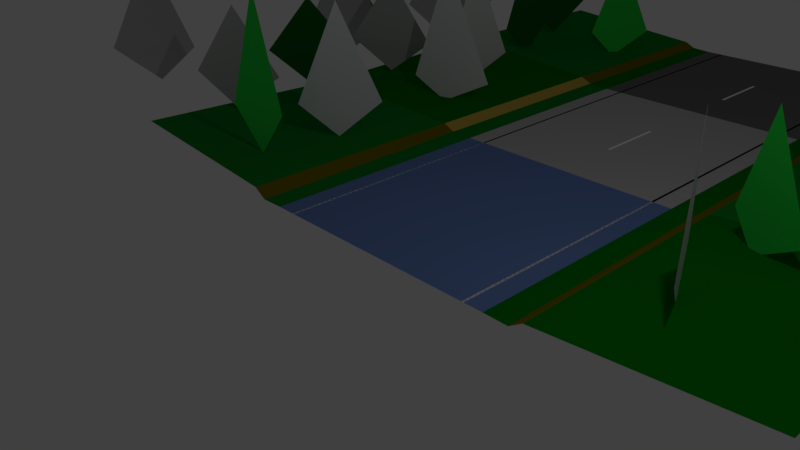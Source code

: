 # Source: title_track.blend  (saved by Blender 2.78.0; exported with 4.5.12 LTS)
import bpy
from mathutils import Matrix  # noqa: F401  (used for matrix-valued properties, if any)

bpy.ops.wm.read_factory_settings(use_empty=True)
scene = bpy.context.scene
scene.name = 'Scene'

# ---- collections
col_collection_1 = bpy.data.collections.new('Collection 1'); scene.collection.children.link(col_collection_1)

# ---- materials (node trees are filled in below, after node groups)
mat_22_dual = bpy.data.materials.new('22_dual')
mat_22_dual.alpha_threshold = 0.0
mat_22_dual.use_transparent_shadow = False
mat_22_dual.diffuse_color = (0.9551, 0.9551, 0.9551, 1.0)
mat_22_dual.roughness = 0.5
mat_88 = bpy.data.materials.new('88')
mat_88.alpha_threshold = 0.0
mat_88.use_transparent_shadow = False
mat_88.diffuse_color = (0.42, 0.4077, 0.4077, 1.0)
mat_88.roughness = 0.5
mat_aa = bpy.data.materials.new('aa')
mat_aa.alpha_threshold = 0.0
mat_aa.use_transparent_shadow = False
mat_aa.diffuse_color = (0.0, 0.1789, 0.002419, 1.0)
mat_aa.roughness = 0.5
mat_28 = bpy.data.materials.new('28')
mat_28.alpha_threshold = 0.0
mat_28.use_transparent_shadow = False
mat_28.diffuse_color = (0.1569, 0.1569, 0.1569, 1.0)
mat_28.roughness = 0.5
mat_bc = bpy.data.materials.new('bc')
mat_bc.alpha_threshold = 0.0
mat_bc.use_transparent_shadow = False
mat_bc.diffuse_color = (0.001609, 0.1789, 0.00532, 1.0)
mat_bc.roughness = 0.5
mat_dd = bpy.data.materials.new('dd')
mat_dd.alpha_threshold = 0.0
mat_dd.use_transparent_shadow = False
mat_dd.diffuse_color = (0.8667, 0.7092, 0.3427, 1.0)
mat_dd.roughness = 0.5
mat_de = bpy.data.materials.new('de')
mat_de.alpha_threshold = 0.0
mat_de.use_transparent_shadow = False
mat_de.diffuse_color = (0.5596, 0.4023, 0.06929, 1.0)
mat_de.roughness = 0.5
mat_8d = bpy.data.materials.new('8d')
mat_8d.alpha_threshold = 0.0
mat_8d.use_transparent_shadow = False
mat_8d.diffuse_color = (0.5529, 0.5529, 0.5529, 1.0)
mat_8d.roughness = 0.5
mat_77_dual = bpy.data.materials.new('77_dual')
mat_77_dual.alpha_threshold = 0.0
mat_77_dual.use_transparent_shadow = False
mat_77_dual.diffuse_color = (0.1473, 0.1473, 0.1473, 1.0)
mat_77_dual.roughness = 0.5
mat_66_dual = bpy.data.materials.new('66_dual')
mat_66_dual.alpha_threshold = 0.0
mat_66_dual.use_transparent_shadow = False
mat_66_dual.diffuse_color = (0.4, 0.4, 0.4, 1.0)
mat_66_dual.roughness = 0.5
mat_33 = bpy.data.materials.new('33')
mat_33.alpha_threshold = 0.0
mat_33.use_transparent_shadow = False
mat_33.diffuse_color = (0.5071, 0.007021, 0.009637, 1.0)
mat_33.roughness = 0.5
mat_cc = bpy.data.materials.new('cc')
mat_cc.alpha_threshold = 0.0
mat_cc.use_transparent_shadow = False
mat_cc.diffuse_color = (0.0, 0.04445, 0.001503, 1.0)
mat_cc.roughness = 0.5
mat_bc_dual = bpy.data.materials.new('bc_dual')
mat_bc_dual.alpha_threshold = 0.0
mat_bc_dual.use_transparent_shadow = False
mat_bc_dual.diffuse_color = (0.7373, 0.7373, 0.7373, 1.0)
mat_bc_dual.roughness = 0.5
mat_cc_dual = bpy.data.materials.new('cc_dual')
mat_cc_dual.alpha_threshold = 0.0
mat_cc_dual.use_transparent_shadow = False
mat_cc_dual.diffuse_color = (0.006389, 0.1329, 0.01323, 1.0)
mat_cc_dual.roughness = 0.5
mat_bb_dual = bpy.data.materials.new('bb_dual')
mat_bb_dual.alpha_threshold = 0.0
mat_bb_dual.use_transparent_shadow = False
mat_bb_dual.diffuse_color = (0.02674, 0.7333, 0.06784, 1.0)
mat_bb_dual.roughness = 0.5
mat_6c_dual = bpy.data.materials.new('6c_dual')
mat_6c_dual.alpha_threshold = 0.0
mat_6c_dual.use_transparent_shadow = False
mat_6c_dual.diffuse_color = (0.4235, 0.4235, 0.4235, 1.0)
mat_6c_dual.roughness = 0.5
mat_ab = bpy.data.materials.new('ab')
mat_ab.alpha_threshold = 0.0
mat_ab.use_transparent_shadow = False
mat_ab.diffuse_color = (0.002982, 0.2203, 0.02091, 1.0)
mat_ab.roughness = 0.5
mat_99_dual = bpy.data.materials.new('99_dual')
mat_99_dual.alpha_threshold = 0.0
mat_99_dual.use_transparent_shadow = False
mat_99_dual.diffuse_color = (0.1357, 0.2181, 0.4869, 1.0)
mat_99_dual.roughness = 0.5
mat_ee = bpy.data.materials.new('ee')
mat_ee.alpha_threshold = 0.0
mat_ee.use_transparent_shadow = False
mat_ee.diffuse_color = (0.1734, 0.1381, 0.0, 1.0)
mat_ee.roughness = 0.5
mat_79_dual = bpy.data.materials.new('79_dual')
mat_79_dual.alpha_threshold = 0.0
mat_79_dual.use_transparent_shadow = False
mat_79_dual.diffuse_color = (0.4745, 0.4745, 0.4745, 1.0)
mat_79_dual.roughness = 0.5
mat_bb = bpy.data.materials.new('bb')
mat_bb.alpha_threshold = 0.0
mat_bb.use_transparent_shadow = False
mat_bb.diffuse_color = (0.002646, 0.6267, 0.009484, 1.0)
mat_bb.roughness = 0.5
mat_44 = bpy.data.materials.new('44')
mat_44.alpha_threshold = 0.0
mat_44.use_transparent_shadow = False
mat_44.diffuse_color = (0.001491, 0.09708, 0.214, 1.0)
mat_44.roughness = 0.5
mat_de_dual = bpy.data.materials.new('de_dual')
mat_de_dual.alpha_threshold = 0.0
mat_de_dual.use_transparent_shadow = False
mat_de_dual.diffuse_color = (0.8706, 0.8706, 0.8706, 1.0)
mat_de_dual.roughness = 0.5
mat_28_dual = bpy.data.materials.new('28_dual')
mat_28_dual.alpha_threshold = 0.0
mat_28_dual.use_transparent_shadow = False
mat_28_dual.diffuse_color = (0.1569, 0.1569, 0.1569, 1.0)
mat_28_dual.roughness = 0.5
mat_49 = bpy.data.materials.new('49')
mat_49.alpha_threshold = 0.0
mat_49.use_transparent_shadow = False
mat_49.diffuse_color = (0.0007018, 0.05803, 0.8689, 1.0)
mat_49.roughness = 0.5
mat_88_dual = bpy.data.materials.new('88_dual')
mat_88_dual.alpha_threshold = 0.0
mat_88_dual.use_transparent_shadow = False
mat_88_dual.diffuse_color = (0.5333, 0.5333, 0.5333, 1.0)
mat_88_dual.roughness = 0.5
mat_55_dual = bpy.data.materials.new('55_dual')
mat_55_dual.alpha_threshold = 0.0
mat_55_dual.use_transparent_shadow = False
mat_55_dual.diffuse_color = (0.9904, 1.0, 0.0, 1.0)
mat_55_dual.roughness = 0.5
mat_22 = bpy.data.materials.new('22')
mat_22.alpha_threshold = 0.0
mat_22.use_transparent_shadow = False
mat_22.diffuse_color = (0.9163, 0.9369, 1.0, 1.0)
mat_22.roughness = 0.5
mat_11_dual = bpy.data.materials.new('11_dual')
mat_11_dual.alpha_threshold = 0.0
mat_11_dual.use_transparent_shadow = False
mat_11_dual.diffuse_color = (0.06667, 0.06667, 0.06667, 1.0)
mat_11_dual.roughness = 0.5
mat_35_dual = bpy.data.materials.new('35_dual')
mat_35_dual.alpha_threshold = 0.0
mat_35_dual.use_transparent_shadow = False
mat_35_dual.diffuse_color = (0.686, 0.1215, 0.0, 1.0)
mat_35_dual.roughness = 0.5
mat_77 = bpy.data.materials.new('77')
mat_77.alpha_threshold = 0.0
mat_77.use_transparent_shadow = False
mat_77.diffuse_color = (0.2962, 0.8412, 0.8171, 1.0)
mat_77.roughness = 0.5
mat_38_dual = bpy.data.materials.new('38_dual')
mat_38_dual.alpha_threshold = 0.0
mat_38_dual.use_transparent_shadow = False
mat_38_dual.diffuse_color = (0.2196, 0.2196, 0.2196, 1.0)
mat_38_dual.roughness = 0.5
mat_7f_dual = bpy.data.materials.new('7f_dual')
mat_7f_dual.alpha_threshold = 0.0
mat_7f_dual.use_transparent_shadow = False
mat_7f_dual.diffuse_color = (0.498, 0.498, 0.498, 1.0)
mat_7f_dual.roughness = 0.5
mat_6f_dual = bpy.data.materials.new('6f_dual')
mat_6f_dual.alpha_threshold = 0.0
mat_6f_dual.use_transparent_shadow = False
mat_6f_dual.diffuse_color = (0.4353, 0.4353, 0.4353, 1.0)
mat_6f_dual.roughness = 0.5
mat_11 = bpy.data.materials.new('11')
mat_11.alpha_threshold = 0.0
mat_11.use_transparent_shadow = False
mat_11.diffuse_color = (0.06667, 0.06667, 0.06667, 1.0)
mat_11.roughness = 0.5
mat_1f_dual = bpy.data.materials.new('1f_dual')
mat_1f_dual.alpha_threshold = 0.0
mat_1f_dual.use_transparent_shadow = False
mat_1f_dual.diffuse_color = (0.1216, 0.1216, 0.1216, 1.0)
mat_1f_dual.roughness = 0.5
mat_24_dual = bpy.data.materials.new('24_dual')
mat_24_dual.alpha_threshold = 0.0
mat_24_dual.use_transparent_shadow = False
mat_24_dual.diffuse_color = (0.1412, 0.1412, 0.1412, 1.0)
mat_24_dual.roughness = 0.5
mat_34_dual = bpy.data.materials.new('34_dual')
mat_34_dual.alpha_threshold = 0.0
mat_34_dual.use_transparent_shadow = False
mat_34_dual.diffuse_color = (0.2039, 0.2039, 0.2039, 1.0)
mat_34_dual.roughness = 0.5
mat_33_dual = bpy.data.materials.new('33_dual')
mat_33_dual.alpha_threshold = 0.0
mat_33_dual.use_transparent_shadow = False
mat_33_dual.diffuse_color = (0.2, 0.2, 0.2, 1.0)
mat_33_dual.roughness = 0.5
mat_67_dual = bpy.data.materials.new('67_dual')
mat_67_dual.alpha_threshold = 0.0
mat_67_dual.use_transparent_shadow = False
mat_67_dual.diffuse_color = (0.4039, 0.4039, 0.4039, 1.0)
mat_67_dual.roughness = 0.5
mat_5c_dual = bpy.data.materials.new('5c_dual')
mat_5c_dual.alpha_threshold = 0.0
mat_5c_dual.use_transparent_shadow = False
mat_5c_dual.diffuse_color = (0.3608, 0.3608, 0.3608, 1.0)
mat_5c_dual.roughness = 0.5
mat_4c_dual = bpy.data.materials.new('4c_dual')
mat_4c_dual.alpha_threshold = 0.0
mat_4c_dual.use_transparent_shadow = False
mat_4c_dual.diffuse_color = (0.298, 0.298, 0.298, 1.0)
mat_4c_dual.roughness = 0.5
mat_44_dual = bpy.data.materials.new('44_dual')
mat_44_dual.alpha_threshold = 0.0
mat_44_dual.use_transparent_shadow = False
mat_44_dual.diffuse_color = (0.2667, 0.2667, 0.2667, 1.0)
mat_44_dual.roughness = 0.5
mat_78 = bpy.data.materials.new('78')
mat_78.alpha_threshold = 0.0
mat_78.use_transparent_shadow = False
mat_78.diffuse_color = (0.4706, 0.4706, 0.4706, 1.0)
mat_78.roughness = 0.5
mat_8d_dual = bpy.data.materials.new('8d_dual')
mat_8d_dual.alpha_threshold = 0.0
mat_8d_dual.use_transparent_shadow = False
mat_8d_dual.diffuse_color = (0.5529, 0.5529, 0.5529, 1.0)
mat_8d_dual.roughness = 0.5
mat_67 = bpy.data.materials.new('67')
mat_67.alpha_threshold = 0.0
mat_67.use_transparent_shadow = False
mat_67.diffuse_color = (0.4039, 0.4039, 0.4039, 1.0)
mat_67.roughness = 0.5
mat_6c = bpy.data.materials.new('6c')
mat_6c.alpha_threshold = 0.0
mat_6c.use_transparent_shadow = False
mat_6c.diffuse_color = (0.07987, 0.2668, 0.0, 1.0)
mat_6c.roughness = 0.5
mat_79 = bpy.data.materials.new('79')
mat_79.alpha_threshold = 0.0
mat_79.use_transparent_shadow = False
mat_79.diffuse_color = (0.4745, 0.4745, 0.4745, 1.0)
mat_79.roughness = 0.5
mat_78_dual = bpy.data.materials.new('78_dual')
mat_78_dual.alpha_threshold = 0.0
mat_78_dual.use_transparent_shadow = False
mat_78_dual.diffuse_color = (0.4706, 0.4706, 0.4706, 1.0)
mat_78_dual.roughness = 0.5
mat_66 = bpy.data.materials.new('66')
mat_66.alpha_threshold = 0.0
mat_66.use_transparent_shadow = False
mat_66.diffuse_color = (0.4, 0.4, 0.4, 1.0)
mat_66.roughness = 0.5
mat_55 = bpy.data.materials.new('55')
mat_55.alpha_threshold = 0.0
mat_55.use_transparent_shadow = False
mat_55.diffuse_color = (0.3333, 0.3333, 0.3333, 1.0)
mat_55.roughness = 0.5
mat_24 = bpy.data.materials.new('24')
mat_24.alpha_threshold = 0.0
mat_24.use_transparent_shadow = False
mat_24.diffuse_color = (0.1412, 0.1412, 0.1412, 1.0)
mat_24.roughness = 0.5
mat_35 = bpy.data.materials.new('35')
mat_35.alpha_threshold = 0.0
mat_35.use_transparent_shadow = False
mat_35.diffuse_color = (0.2078, 0.2078, 0.2078, 1.0)
mat_35.roughness = 0.5

# ---- material node trees

# ---- world
world_world = bpy.data.worlds.new('World'); scene.world = world_world
world_world.color = (0.05088, 0.05088, 0.05088)
world_world.use_sun_shadow = False
world_world.sun_shadow_jitter_overblur = 0.0
world_world.cycles.sampling_method = 'MANUAL'

# ---- cameras
cam_camera = bpy.data.cameras.new('Camera')
cam_camera.clip_end = 100.0
cam_camera.lens = 35.0
cam_camera.sensor_width = 32.0
cam_camera.sensor_height = 18.0
cam_camera.ortho_scale = 7.314
cam_camera.dof.focus_distance = 0.0
cam_camera.dof.aperture_fstop = 128.0

# ---- lights
light_lamp = bpy.data.lights.new('Lamp', 'POINT')
light_lamp.transmission_factor = 0.0
light_lamp.cutoff_distance = 30.0
light_lamp.energy = 100.0
light_lamp.shadow_buffer_clip_start = 1.001
light_lamp.shadow_soft_size = 0.1
light_lamp.shadow_maximum_resolution = 0.006
light_lamp.use_absolute_resolution = True

# ---- meshes
me_track_000 = bpy.data.meshes.new('track.000')
me_track_000.from_pydata([(-1.927, 4.768e-07, 0.004448), (1.948, 4.768e-07, 0.004448), (-2.513, 4.768e-07, 0.1255), (-2.302, 4.768e-07, -0.003365), (-5.513, 4.768e-07, 0.3677), (-1.63, 4.768e-07, 0.004448), (1.616, 4.768e-07, 0.004448), (1.948, 4.01, 0.008354), (-1.927, 4.01, 0.008354), (2.526, 4.768e-07, 0.1255), (5.511, 4.768e-07, 0.3677), (5.511, 3.994, 0.3716), (-2.306, 3.991, 0.02789), (2.327, 4.768e-07, -0.003365), (-3.618, 1.667, 0.7427), (-3.208, 2.179, 0.1646), (-2.763, 2.749, 0.7427), (-3.208, 2.179, 2.415), (-4.025, 0.7258, 0.8834), (-3.458, 0.8117, 0.1646), (-2.978, 0.886, 0.8834), (-3.458, 0.8117, 2.774), (-5.888, 2.734, 0.9888), (-5.423, 3.339, 0.3287), (-4.896, 3.952, 0.9459), (-5.423, 3.331, 1.965), (-7.872, 0.6321, 1.028), (-7.607, 1.398, 0.3287), (-7.321, 2.011, 0.9068), (-7.607, 1.39, 2.688), (-5.591, 1.027, 1.012), (-5.181, 1.519, 0.3287), (-4.72, 2.105, 0.856), (-5.181, 1.55, 2.126), (3.757, 0.8821, 0.7466), (3.46, 1.566, 0.1138), (3.155, 2.241, 0.6412), (3.46, 1.566, 2.52), (3.073, 3.499, 0.606), (3.479, 3.304, 0.1138), (4.229, 2.968, 0.606), (3.479, 3.304, 2.114), (5.655, 3.57, 0.6138), (5.971, 3.081, 0.1334), (6.292, 2.671, 0.6255), (5.971, 3.058, 2.833), (7.081, 2.905, 0.6255), (7.393, 2.581, 0.1334), (7.714, 2.023, 0.5591), (7.393, 2.429, 2.477), (4.725, 2.113, 0.6919), (5.046, 1.73, 0.1334), (5.37, 1.323, 0.6255), (5.046, 1.757, 3.016), (6.1, 0.9641, 0.6255), (6.432, 0.6594, 0.1334), (6.776, 0.1946, 0.6138), (6.432, 0.6828, 2.571), (-1.63, 4.01, 0.008354), (-1.595, 4.768e-07, 0.004448), (-0.01336, 2.772, 0.006997), (-0.01336, 1.526, 0.005699), (0.03351, 1.526, 0.005699), (0.03351, 2.772, 0.006997), (1.655, 4.768e-07, 0.004448), (-2.306, 7.99, 0.0357), (2.526, 3.991, 0.1255), (-5.517, 3.987, 0.243), (-2.513, 3.987, 0.1255), (2.323, 3.991, 0.02789), (2.522, 7.994, 0.1255), (-2.618, 5.214, 0.5396), (-3.4, 4.898, 0.1255), (-3.958, 4.679, 0.5396), (-3.4, 4.898, 2.641), (-3.802, 7.089, 0.5474), (-4.017, 6.374, 0.1255), (-4.185, 5.726, 0.5474), (-4.017, 6.374, 2.376), (-7.044, 4.659, 1.012), (-6.595, 5.12, 0.3287), (-6.095, 5.753, 0.8482), (-6.595, 5.171, 2.727), (-5.47, 4.433, 1.028), (-5.017, 5.042, 0.3287), (-4.509, 5.585, 0.856), (-5.017, 5.034, 2.149), (-7.864, 5.495, 0.8873), (-7.568, 6.015, 0.3287), (-7.243, 6.683, 0.856), (-7.568, 5.995, 2.086), (3.936, 5.546, 0.5865), (3.362, 6.042, 0.1763), (2.741, 6.581, 0.5865), (3.362, 6.042, 2.356), (4.514, 3.683, 0.856), (4.28, 4.238, 0.1763), (3.995, 4.905, 0.856), (4.28, 4.238, 2.551), (6.647, 7.648, 0.5474), (6.932, 7.179, 0.1334), (7.218, 6.726, 0.4966), (6.932, 7.054, 2.938), (5.057, 7.179, 0.6255), (5.331, 6.82, 0.1334), (5.6, 6.308, 0.5591), (5.331, 6.78, 2.649), (5.534, 5.495, 0.6255), (5.862, 5.183, 0.1334), (6.198, 4.601, 0.5982), (5.862, 5.191, 2.532), (7.639, 5.913, 0.5591), (7.827, 5.468, 0.1334), (7.995, 4.863, 0.5591), (7.827, 5.363, 2.883), (-0.01374, 6.541, 0.008358), (-0.01374, 5.291, 0.008358), (0.03314, 5.291, 0.008358), (0.03314, 6.541, 0.008358), (-1.595, 4.01, 0.008354), (-1.595, 8.01, 0.008354), (1.616, 8.01, 0.008354), (1.616, 4.01, 0.008354), (1.655, 4.01, 0.008354), (1.655, 8.01, 0.008354), (-1.927, 8.01, 0.008354), (1.948, 8.01, 0.008354), (2.522, 12.0, 0.1255), (5.511, 7.994, 0.3677), (-5.517, 7.986, 0.3677), (-2.517, 7.986, 0.1294), (-2.517, 12.0, 0.1255), (-2.31, 12.0, 0.02789), (2.319, 12.0, 0.02789), (1.948, 12.0, 0.008354), (2.323, 7.99, 0.0357), (-4.595, 8.027, 0.7271), (-4.489, 8.573, 0.09429), (-4.368, 9.089, 0.7271), (-4.489, 8.573, 2.594), (-3.419, 9.503, 0.6138), (-3.099, 9.905, 0.09429), (-2.661, 10.48, 0.6138), (-3.099, 9.905, 2.235), (-7.681, 9.218, 0.8482), (-7.204, 9.738, 0.3287), (-6.669, 10.26, 0.856), (-7.204, 9.679, 2.227), (-5.013, 9.261, 1.012), (-4.693, 9.82, 0.3287), (-4.345, 10.48, 1.067), (-4.693, 9.82, 2.629), (-6.841, 7.277, 1.008), (-6.435, 7.874, 0.3287), (-5.982, 8.296, 0.8052), (-6.435, 7.917, 2.606), (2.823, 8.999, 0.5435), (3.237, 8.441, 0.1959), (3.589, 7.952, 0.5435), (3.237, 8.441, 2.575), (3.85, 9.652, 0.6255), (3.468, 9.933, 0.1959), (3.12, 10.25, 0.6255), (3.468, 9.933, 2.364), (7.292, 11.27, 0.1334), (7.53, 10.81, 0.6255), (7.292, 11.26, 2.899), (4.862, 11.32, 0.6255), (5.12, 10.95, 0.1334), (5.366, 10.37, 0.6255), (5.12, 10.93, 2.504), (4.917, 9.409, 0.6255), (5.19, 8.886, 0.1334), (5.456, 8.253, 0.6802), (5.19, 8.859, 2.649), (-1.63, 12.0, 0.008354), (-1.63, 8.01, 0.008354), (-0.0141, 10.3, 0.008358), (-0.0141, 9.053, 0.008358), (0.03277, 9.053, 0.008358), (0.03277, 10.3, 0.008358), (1.616, 12.0, 0.008354), (1.655, 12.0, 0.008354), (-1.927, 12.0, 0.008354), (5.507, 12.0, 0.3677), (-5.521, 12.0, 0.3677), (-1.595, 12.0, 0.008354)], [(164, 165), (165, 166)], [(8, 12, 3, 0), (7, 8, 0, 1), (66, 9, 10, 11), (67, 4, 2, 68), (68, 2, 3, 12), (1, 13, 69, 7), (69, 13, 9, 66), (14, 15, 16, 17), (18, 19, 20, 21), (22, 23, 24, 25), (26, 27, 28, 29), (30, 31, 32, 33), (34, 35, 36, 37), (38, 39, 40, 41), (42, 43, 44, 45), (46, 47, 48, 49), (50, 51, 52, 53), (54, 55, 56, 57), (58, 5, 59, 119), (60, 61, 62, 63), (122, 6, 64, 123), (125, 65, 12, 8), (126, 125, 8, 7), (70, 66, 11, 128), (129, 67, 68, 130), (130, 68, 12, 65), (7, 69, 135, 126), (135, 69, 66, 70), (71, 72, 73, 74), (75, 76, 77, 78), (79, 80, 81, 82), (83, 84, 85, 86), (87, 88, 89, 90), (91, 92, 93, 94), (95, 96, 97, 98), (99, 100, 101, 102), (103, 104, 105, 106), (107, 108, 109, 110), (111, 112, 113, 114), (115, 116, 117, 118), (176, 58, 119, 120), (121, 122, 123, 124), (183, 132, 65, 125), (134, 183, 125, 126), (127, 70, 128, 184), (185, 129, 130, 131), (131, 130, 65, 132), (126, 135, 133, 134), (133, 135, 70, 127), (136, 137, 138, 139), (140, 141, 142, 143), (144, 145, 146, 147), (148, 149, 150, 151), (152, 153, 154, 155), (156, 157, 158, 159), (160, 161, 162, 163), (167, 168, 169, 170), (171, 172, 173, 174), (175, 176, 120, 186), (177, 178, 179, 180), (181, 121, 124, 182)])
me_track_000.polygons.foreach_set('material_index', [16, 17, 2, 16, 18, 2, 18, 12, 14, 13, 15, 15, 12, 14, 15, 15, 13, 15, 0, 0, 0, 16, 19, 16, 2, 6, 2, 18, 12, 12, 15, 15, 13, 12, 13, 15, 15, 13, 15, 0, 0, 0, 2, 8, 16, 16, 18, 16, 6, 13, 14, 15, 13, 15, 14, 12, 15, 13, 0, 0, 0])
me_track_000.materials.append(mat_22_dual)
me_track_000.materials.append(mat_88)
me_track_000.materials.append(mat_aa)
me_track_000.materials.append(mat_28)
me_track_000.materials.append(mat_bc)
me_track_000.materials.append(mat_dd)
me_track_000.materials.append(mat_de)
me_track_000.materials.append(mat_8d)
me_track_000.materials.append(mat_77_dual)
me_track_000.materials.append(mat_66_dual)
me_track_000.materials.append(mat_33)
me_track_000.materials.append(mat_cc)
me_track_000.materials.append(mat_bc_dual)
me_track_000.materials.append(mat_cc_dual)
me_track_000.materials.append(mat_bb_dual)
me_track_000.materials.append(mat_6c_dual)
me_track_000.materials.append(mat_ab)
me_track_000.materials.append(mat_99_dual)
me_track_000.materials.append(mat_ee)
me_track_000.materials.append(mat_79_dual)
me_track_000.materials.append(mat_bb)
me_track_000.materials.append(mat_44)
me_track_000.materials.append(mat_de_dual)
me_track_000.materials.append(mat_28_dual)
me_track_000.materials.append(mat_49)
me_track_000.materials.append(mat_88_dual)
me_track_000.materials.append(mat_55_dual)
me_track_000.materials.append(mat_22)
me_track_000.materials.append(mat_11_dual)
me_track_000.materials.append(mat_35_dual)
me_track_000.materials.append(mat_77)
me_track_000.materials.append(mat_38_dual)
me_track_000.materials.append(mat_7f_dual)
me_track_000.materials.append(mat_6f_dual)
me_track_000.materials.append(mat_11)
me_track_000.materials.append(mat_1f_dual)
me_track_000.materials.append(mat_24_dual)
me_track_000.materials.append(mat_34_dual)
me_track_000.materials.append(mat_33_dual)
me_track_000.materials.append(mat_67_dual)
me_track_000.materials.append(mat_5c_dual)
me_track_000.materials.append(mat_4c_dual)
me_track_000.materials.append(mat_44_dual)
me_track_000.materials.append(mat_78)
me_track_000.materials.append(mat_8d_dual)
me_track_000.materials.append(mat_67)
me_track_000.materials.append(mat_6c)
me_track_000.materials.append(mat_79)
me_track_000.materials.append(mat_78_dual)
me_track_000.materials.append(mat_66)
me_track_000.materials.append(mat_55)
me_track_000.materials.append(mat_24)
me_track_000.materials.append(mat_35)
me_track_000.use_remesh_preserve_volume = False
me_track_000.use_remesh_preserve_attributes = False
me_track_000.use_mirror_vertex_groups = False
me_track_000.update()

# ---- objects
ob_track = bpy.data.objects.new('track', me_track_000)
ob_lamp = bpy.data.objects.new('Lamp', light_lamp)
ob_camera = bpy.data.objects.new('Camera', cam_camera)

# ---- transforms, parenting, visibility, modifiers, constraints
ob_track.location = (0.0, 0.0, 0.0)
ob_track.show_name = True
ob_track.lineart.crease_threshold = 0.0
_vg = ob_track.vertex_groups.new(name='DETAIL_FACE')
ob_lamp.location = (4.076, 1.005, 5.904)
ob_lamp.rotation_euler = (0.6503, 0.05522, 1.866)
ob_lamp.lock_rotations_4d = False
ob_lamp.empty_display_type = 'ARROWS'
ob_lamp.color = (0.0, 0.0, 0.0, 0.0)
ob_lamp.lineart.crease_threshold = 0.0
ob_camera.location = (7.481, -6.508, 5.344)
ob_camera.rotation_euler = (1.109, 0.0, 0.8149)
ob_camera.lock_rotations_4d = False
ob_camera.empty_display_type = 'ARROWS'
ob_camera.color = (0.0, 0.0, 0.0, 0.0)
ob_camera.display_type = 'WIRE'
ob_camera.lineart.crease_threshold = 0.0

# ---- collection membership
col_collection_1.objects.link(ob_track)
col_collection_1.objects.link(ob_lamp)
col_collection_1.objects.link(ob_camera)

# ---- scene / render settings (as saved in the file)
scene.camera = ob_camera
scene.frame_start = 1; scene.frame_end = 250; scene.frame_set(1)
scene.render.engine = 'BLENDER_EEVEE_NEXT'
scene.render.resolution_percentage = 50
scene.render.dither_intensity = 0.0
scene.cycles.use_denoising = False
scene.cycles.samples = 128
scene.cycles.sampling_pattern = 'TABULATED_SOBOL'
scene.cycles.light_sampling_threshold = 0.0
scene.cycles.use_adaptive_sampling = False
scene.cycles.use_light_tree = False
scene.cycles.blur_glossy = 0.0
scene.cycles.sample_clamp_indirect = 0.0
scene.view_settings.view_transform = 'Standard'
bpy.context.view_layer.update()
